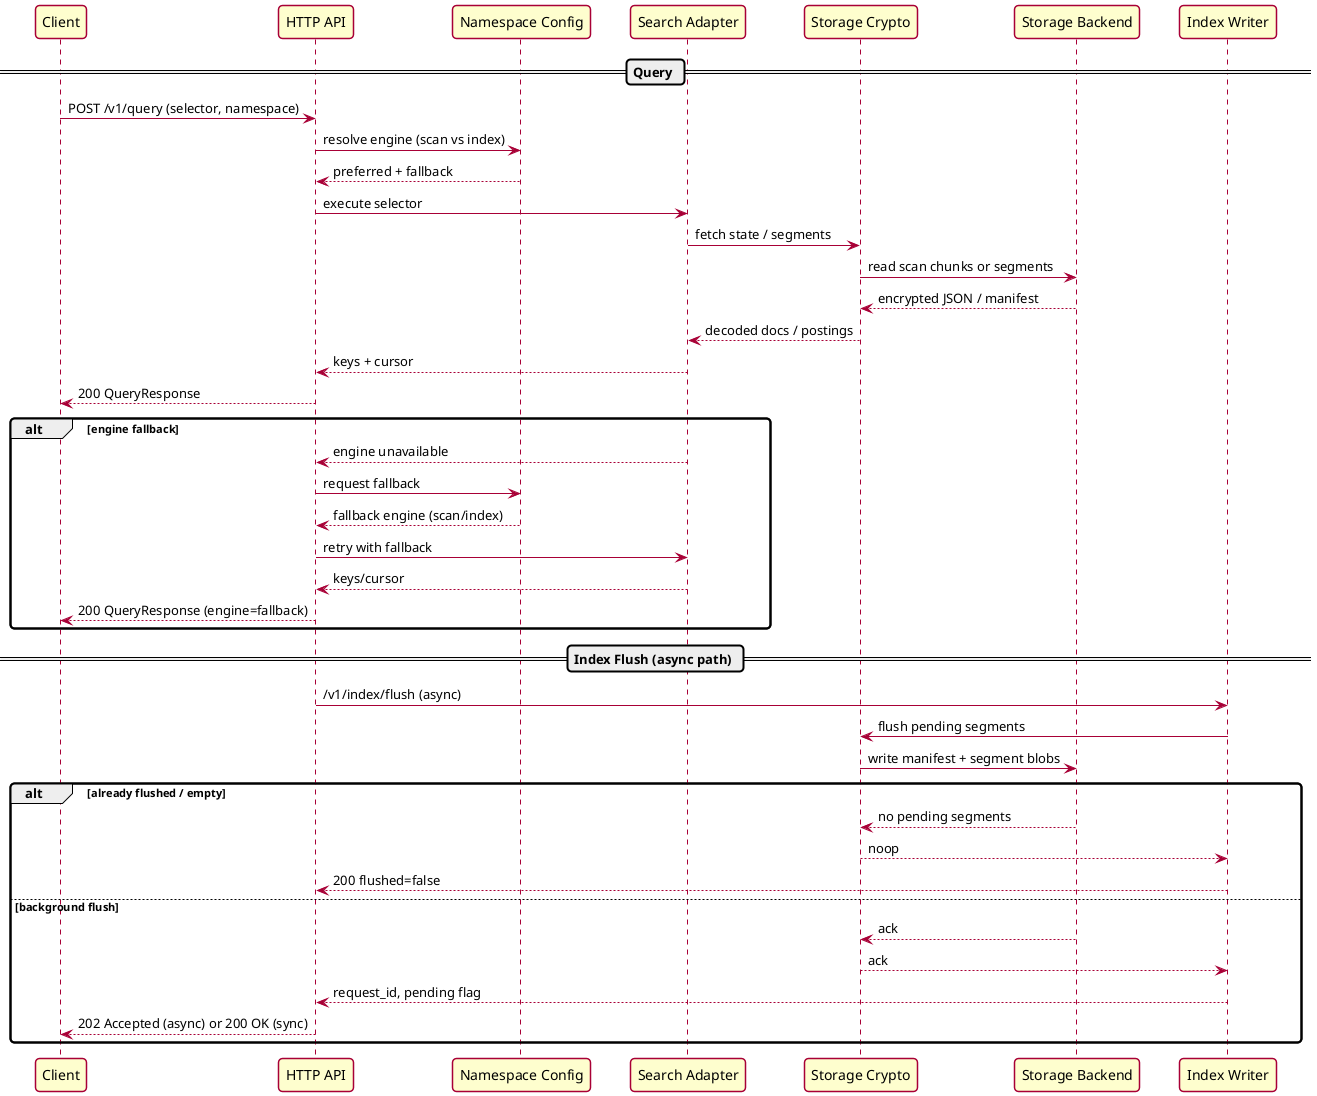

The diagram above was rendered by PlantUML. Its source (embedded in the PNG):
@startuml
skin rose
skinparam participantPadding 15
skinparam boxPadding 15
skinparam shadowing false
skinparam roundcorner 8

participant Client
participant "HTTP API" as API
participant "Namespace Config" as NsCfg
participant "Search Adapter" as Adapter
participant "Storage Crypto" as Crypto
participant "Storage Backend" as Backend
participant "Index Writer" as Index

== Query ==
Client -> API: POST /v1/query (selector, namespace)
API -> NsCfg: resolve engine (scan vs index)
NsCfg --> API: preferred + fallback
API -> Adapter: execute selector
Adapter -> Crypto: fetch state / segments
Crypto -> Backend: read scan chunks or segments
Backend --> Crypto: encrypted JSON / manifest
Crypto --> Adapter: decoded docs / postings
Adapter --> API: keys + cursor
API --> Client: 200 QueryResponse
alt engine fallback
    Adapter --> API: engine unavailable
    API -> NsCfg: request fallback
    NsCfg --> API: fallback engine (scan/index)
    API -> Adapter: retry with fallback
    Adapter --> API: keys/cursor
    API --> Client: 200 QueryResponse (engine=fallback)
end

== Index Flush (async path) ==
API -> Index: /v1/index/flush (async)
Index -> Crypto: flush pending segments
Crypto -> Backend: write manifest + segment blobs
alt already flushed / empty
    Backend --> Crypto: no pending segments
    Crypto --> Index: noop
    Index --> API: 200 flushed=false
else background flush
    Backend --> Crypto: ack
    Crypto --> Index: ack
    Index --> API: request_id, pending flag
    API --> Client: 202 Accepted (async) or 200 OK (sync)
end
@enduml